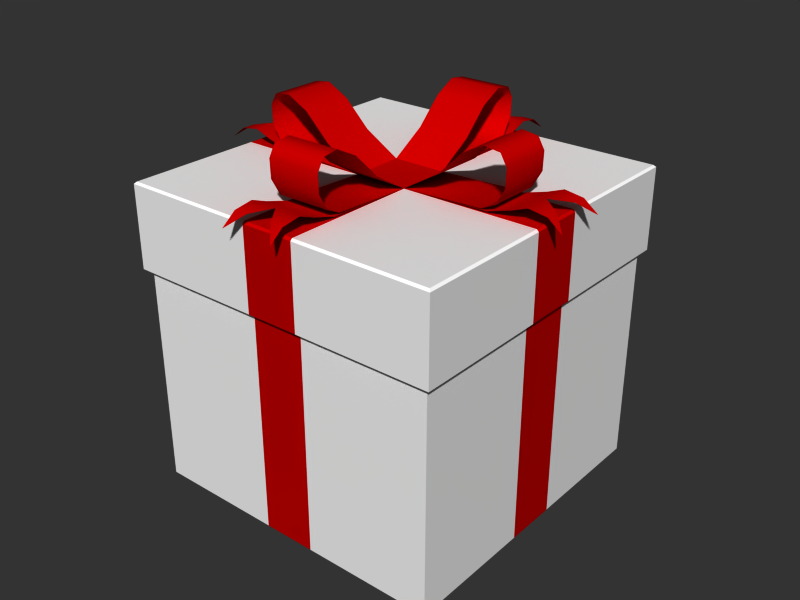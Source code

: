 # Source: giftbox.blend  (saved by Blender 4.0.36; exported with 4.5.12 LTS)
import bpy
from mathutils import Matrix  # noqa: F401  (used for matrix-valued properties, if any)

bpy.ops.wm.read_factory_settings(use_empty=True)
scene = bpy.context.scene
scene.name = 'Scene'

# ---- collections
col_collection_1 = bpy.data.collections.new('Collection 1'); scene.collection.children.link(col_collection_1)

# ---- materials (node trees are filled in below, after node groups)
mat_whitebox = bpy.data.materials.new('WhiteBox')
mat_whitebox.alpha_threshold = 0.0
mat_whitebox.preview_render_type = 'FLAT'
mat_whitebox.diffuse_color = (1.0, 1.0, 1.0, 1.0)
mat_whitebox.roughness = 0.5
mat_whitebox.specular_intensity = 0.1
mat_whitebox.line_color = (0.0, 0.0, 0.0, 1.0)
mat_ribbon = bpy.data.materials.new('Ribbon')
mat_ribbon.alpha_threshold = 0.0
mat_ribbon.diffuse_color = (0.7728, 0.0, 0.0, 1.0)
mat_ribbon.roughness = 0.5
mat_ribbon.specular_intensity = 1.0
mat_ribbon.line_color = (0.0, 0.0, 0.0, 1.0)

# ---- material node trees

# ---- world
world_world = bpy.data.worlds.new('World'); scene.world = world_world
world_world.color = (0.2, 0.2, 0.2)
world_world.use_sun_shadow = False
world_world.sun_shadow_jitter_overblur = 0.0
world_world.cycles.sampling_method = 'MANUAL'
world_world.cycles.sample_map_resolution = 256

# ---- meshes
me_cube_003 = bpy.data.meshes.new('Cube.003')
me_cube_003.from_pydata([(-0.78, 0.78, 0.39), (0.78, 0.78, 0.39), (-0.78, -0.78, 0.39), (0.78, -0.78, 0.39), (-0.78, 0.13, 0.0), (-0.13, -0.78, 0.0), (-0.78, 0.78, 0.0), (0.78, -0.78, 0.0), (0.78, -0.13, 0.0), (0.78, 0.78, 0.0), (-0.78, -0.13, 0.0), (-0.78, -0.78, 0.0), (0.13, -0.78, 0.0), (-0.13, 0.78, 0.0), (0.13, 0.78, 0.0), (0.78, 0.13, 0.0), (-0.8, 0.13, 0.4), (-0.8, -0.13, 0.4), (-0.13, -0.8, 0.4), (0.13, -0.8, 0.4), (-0.13, 0.8, 0.4), (0.13, 0.8, 0.4), (0.8, -0.13, 0.4), (0.8, 0.13, 0.4), (-0.8, 0.13, 0.0), (-0.8, -0.13, 0.0), (-0.13, -0.8, 0.0), (0.13, -0.8, 0.0), (-0.13, 0.8, 0.0), (0.13, 0.8, 0.0), (0.8, -0.13, 0.0), (0.8, 0.13, 0.0), (-0.8, 0.8, 0.4), (-0.8, -0.8, 0.4), (0.8, -0.8, 0.4), (0.8, 0.8, 0.4), (-0.8, 0.8, 0.0), (-0.8, -0.8, 0.0), (0.8, -0.8, 0.0), (0.8, 0.8, 0.0), (0.79, 0.79, 0.41), (0.79, -0.79, 0.41), (-0.79, -0.79, 0.41), (-0.79, 0.79, 0.41), (0.79, 0.13, 0.41), (0.79, -0.13, 0.41), (0.13, 0.79, 0.41), (-0.13, 0.79, 0.41), (0.13, -0.79, 0.41), (-0.13, -0.79, 0.41), (-0.79, -0.13, 0.41), (-0.79, 0.13, 0.41), (0.13, 0.13, 0.41), (0.13, -0.13, 0.41), (-0.13, -0.13, 0.41), (0.5247, 0.13, 0.4245), (0.5247, -0.13, 0.4245), (0.5905, 0.13, 0.4546), (0.5905, -0.13, 0.4546), (0.6357, 0.13, 0.534), (0.6357, -0.13, 0.534), (0.6387, -0.13, 0.6215), (0.6387, 0.13, 0.6215), (0.6073, -0.13, 0.6756), (0.6073, 0.13, 0.6756), (0.528, -0.13, 0.6865), (0.528, 0.13, 0.6865), (0.4236, -0.13, 0.6316), (0.4236, 0.13, 0.6316), (0.2994, 0.13, 0.5101), (0.2994, -0.13, 0.5101), (-0.2994, 0.13, 0.5101), (-0.2994, -0.13, 0.5101), (-0.4236, -0.13, 0.6316), (-0.4236, 0.13, 0.6316), (-0.528, -0.13, 0.6865), (-0.528, 0.13, 0.6865), (-0.6073, -0.13, 0.6756), (-0.6073, 0.13, 0.6756), (-0.6387, -0.13, 0.6215), (-0.6387, 0.13, 0.6215), (-0.6357, 0.13, 0.534), (-0.6357, -0.13, 0.534), (-0.5905, 0.13, 0.4546), (-0.5905, -0.13, 0.4546), (-0.5247, 0.13, 0.4245), (-0.5247, -0.13, 0.4245), (-0.13, 0.5247, 0.4278), (0.13, 0.5247, 0.4278), (-0.13, 0.5905, 0.4579), (0.13, 0.5905, 0.4579), (-0.13, 0.6357, 0.5373), (0.13, 0.6357, 0.5373), (0.13, 0.6387, 0.6248), (-0.13, 0.6387, 0.6248), (0.13, 0.6073, 0.6789), (-0.13, 0.6073, 0.6789), (0.13, 0.528, 0.6898), (-0.13, 0.528, 0.6898), (0.13, 0.4236, 0.6349), (-0.13, 0.4236, 0.6349), (-0.13, 0.2994, 0.5134), (0.13, 0.2994, 0.5134), (0.13, -0.5247, 0.4278), (-0.13, -0.5247, 0.4278), (0.13, -0.5905, 0.4579), (-0.13, -0.5905, 0.4579), (0.13, -0.6357, 0.5373), (-0.13, -0.6357, 0.5373), (-0.13, -0.6387, 0.6248), (0.13, -0.6387, 0.6248), (-0.13, -0.6073, 0.6789), (0.13, -0.6073, 0.6789), (-0.13, -0.528, 0.6898), (0.13, -0.528, 0.6898), (-0.13, -0.4236, 0.6349), (0.13, -0.4236, 0.6349), (0.13, -0.2994, 0.5134), (-0.13, -0.2994, 0.5134), (0.13, -0.5521, 0.4196), (-0.13, -0.5521, 0.4196), (-0.13, -0.6651, 0.4521), (0.13, -0.6651, 0.4521), (-0.13, -0.7445, 0.4822), (0.13, -0.7445, 0.4822), (-0.13, -0.8347, 0.4689), (0.13, -0.8347, 0.4689), (-0.13, -0.9044, 0.4148), (0.13, -0.9044, 0.4148), (-0.065, -0.8347, 0.4689), (0.065, -0.8347, 0.4689), (0.0, -0.7445, 0.4822), (-0.7445, -5.96e-08, 0.4822), (-0.8347, -0.065, 0.4689), (-0.8347, 0.065, 0.4689), (-0.9044, -0.13, 0.4148), (-0.9044, 0.13, 0.4148), (-0.8347, -0.13, 0.4689), (-0.8347, 0.13, 0.4689), (-0.7445, -0.13, 0.4822), (-0.7445, 0.13, 0.4822), (-0.6651, -0.13, 0.4521), (-0.6651, 0.13, 0.4521), (-0.5521, 0.13, 0.4196), (-0.5521, -0.13, 0.4196), (-0.13, 0.13, 0.41), (-0.13, 0.5521, 0.4196), (0.13, 0.5521, 0.4196), (0.13, 0.6651, 0.4521), (-0.13, 0.6651, 0.4521), (0.13, 0.7445, 0.4822), (-0.13, 0.7445, 0.4822), (0.13, 0.8347, 0.4689), (-0.13, 0.8347, 0.4689), (0.13, 0.9044, 0.4148), (-0.13, 0.9044, 0.4148), (0.065, 0.8347, 0.4689), (-0.065, 0.8347, 0.4689), (-1.192e-07, 0.7445, 0.4822), (0.7445, 1.788e-07, 0.4822), (0.8347, 0.065, 0.4689), (0.8347, -0.065, 0.4689), (0.9044, 0.13, 0.4148), (0.9044, -0.13, 0.4148), (0.8347, 0.13, 0.4689), (0.8347, -0.13, 0.4689), (0.7445, 0.13, 0.4822), (0.7445, -0.13, 0.4822), (0.6651, 0.13, 0.4521), (0.6651, -0.13, 0.4521), (0.5521, -0.13, 0.4196), (0.5521, 0.13, 0.4196)], [], [(6, 0, 4), (13, 0, 6), (14, 9, 1), (15, 1, 9), (8, 7, 3), (12, 3, 7), (11, 10, 2), (11, 2, 5), (12, 5, 2, 3), (8, 3, 1, 15), (1, 0, 13, 14), (0, 2, 10, 4), (0, 1, 3, 2), (24, 36, 6, 4), (25, 24, 4, 10), (37, 25, 10, 11), (26, 37, 11, 5), (27, 26, 5, 12), (38, 27, 12, 7), (36, 28, 13, 6), (28, 29, 14, 13), (29, 39, 9, 14), (30, 38, 7, 8), (31, 30, 8, 15), (39, 31, 15, 9), (28, 36, 32, 20), (29, 28, 20, 21), (39, 29, 21, 35), (16, 32, 36, 24), (17, 16, 24, 25), (33, 17, 25, 37), (18, 33, 37, 26), (19, 18, 26, 27), (34, 19, 27, 38), (22, 34, 38, 30), (23, 22, 30, 31), (31, 39, 35, 23), (23, 35, 40, 44), (22, 23, 44, 45), (34, 22, 45, 41), (35, 21, 46, 40), (21, 20, 47, 46), (20, 32, 43, 47), (19, 34, 41, 48), (18, 19, 48, 49), (33, 18, 49, 42), (17, 33, 42, 50), (16, 17, 50, 51), (32, 16, 51, 43), (45, 53, 48, 41), (53, 54, 49, 48), (54, 50, 42, 49), (44, 52, 53, 45), (52, 145, 54, 53), (145, 51, 50, 54), (40, 46, 52, 44), (46, 47, 145, 52), (47, 43, 51, 145), (52, 55, 56, 53), (55, 57, 58, 56), (57, 59, 60, 58), (59, 62, 61, 60), (62, 64, 63, 61), (64, 66, 65, 63), (66, 68, 67, 65), (68, 69, 70, 67), (52, 53, 70, 69), (54, 145, 71, 72), (73, 72, 71, 74), (75, 73, 74, 76), (77, 75, 76, 78), (79, 77, 78, 80), (82, 79, 80, 81), (84, 82, 81, 83), (86, 84, 83, 85), (54, 86, 85, 145), (145, 87, 88, 52), (87, 89, 90, 88), (89, 91, 92, 90), (91, 94, 93, 92), (94, 96, 95, 93), (96, 98, 97, 95), (98, 100, 99, 97), (100, 101, 102, 99), (145, 52, 102, 101), (53, 103, 104, 54), (103, 105, 106, 104), (105, 107, 108, 106), (107, 110, 109, 108), (110, 112, 111, 109), (112, 114, 113, 111), (114, 116, 115, 113), (116, 117, 118, 115), (53, 54, 118, 117), (54, 120, 119, 53), (120, 121, 122, 119), (125, 127, 129), (130, 128, 126), (131, 122, 121), (124, 122, 131), (131, 121, 123), (126, 124, 131, 130), (125, 129, 131, 123), (138, 134, 132, 140), (137, 139, 132, 133), (132, 142, 140), (139, 141, 132), (132, 141, 142), (133, 135, 137), (138, 136, 134), (143, 142, 141, 144), (145, 143, 144, 54), (52, 147, 146, 145), (147, 148, 149, 146), (152, 154, 156), (157, 155, 153), (158, 149, 148), (151, 149, 158), (158, 148, 150), (153, 151, 158, 157), (152, 156, 158, 150), (165, 161, 159, 167), (164, 166, 159, 160), (159, 169, 167), (166, 168, 159), (159, 168, 169), (160, 162, 164), (165, 163, 161), (170, 169, 168, 171), (53, 170, 171, 52)])
me_cube_003.polygons.foreach_set('use_smooth', [0, 0, 0, 0, 0, 0, 0, 0, 0, 0, 0, 0, 0, 0, 0, 0, 0, 0, 0, 0, 0, 0, 0, 0, 0, 0, 0, 0, 0, 0, 0, 0, 0, 0, 0, 0, 0, 0, 0, 0, 0, 0, 0, 0, 0, 0, 0, 0, 0, 0, 0, 0, 0, 0, 0, 0, 0, 0, 1, 1, 1, 1, 1, 1, 1, 1, 1, 1, 1, 1, 1, 1, 1, 1, 1, 1, 1, 1, 1, 1, 1, 1, 1, 1, 1, 1, 1, 1, 1, 1, 1, 1, 1, 1, 1, 1, 1, 1, 1, 1, 1, 1, 1, 1, 1, 1, 1, 1, 1, 1, 1, 1, 1, 1, 1, 1, 1, 1, 1, 1, 1, 1, 1, 1, 1, 1, 1, 1, 1, 1])
me_cube_003.polygons.foreach_set('material_index', [0, 0, 0, 0, 0, 0, 0, 0, 0, 0, 0, 0, 0, 0, 1, 0, 0, 1, 0, 0, 1, 0, 0, 1, 0, 0, 1, 0, 0, 1, 0, 0, 1, 0, 0, 1, 0, 0, 1, 0, 0, 1, 0, 0, 1, 0, 0, 1, 0, 0, 1, 0, 1, 1, 1, 0, 1, 0, 1, 1, 1, 1, 1, 1, 1, 1, 1, 1, 1, 1, 1, 1, 1, 1, 1, 1, 1, 1, 1, 1, 1, 1, 1, 1, 1, 1, 1, 1, 1, 1, 1, 1, 1, 1, 1, 1, 1, 1, 1, 1, 1, 1, 1, 1, 1, 1, 1, 1, 1, 1, 1, 1, 1, 1, 1, 1, 1, 1, 1, 1, 1, 1, 1, 1, 1, 1, 1, 1, 1, 1])
_k = set([(24, 25), (24, 36), (25, 37), (26, 27), (26, 37), (27, 38), (28, 29), (28, 36), (29, 39), (30, 31), (30, 38), (31, 39), (32, 36), (33, 37), (34, 38), (35, 39)])
me_cube_003.attributes.new('sharp_edge', 'BOOLEAN', 'EDGE').data.foreach_set('value', [ (min(e.vertices), max(e.vertices)) in _k for e in me_cube_003.edges])
_uv = me_cube_003.uv_layers.new(name='UVTex')
_uv.uv.foreach_set('vector', [0.808, 0.03784, 0.8371, 0.03784, 0.808, 0.08952, 0.8888, 0.00867, 0.8371, 0.03784, 0.8371, 0.00867, 0.9105, 0.00867, 0.9622, 0.00867, 0.9622, 0.03784, 0.9913, 0.08952, 0.9622, 0.03784, 0.9913, 0.03784, 0.9913, 0.1112, 0.9913, 0.1629, 0.9622, 0.1629, 0.9105, 0.192, 0.9622, 0.1629, 0.9622, 0.192, 0.808, 0.1629, 0.808, 0.1112, 0.8371, 0.1629, 0.8371, 0.192, 0.8371, 0.1629, 0.8888, 0.192, 0.9105, 0.192, 0.8888, 0.192, 0.8371, 0.1629, 0.9622, 0.1629, 0.9913, 0.1112, 0.9622, 0.1629, 0.9622, 0.03784, 0.9913, 0.08952, 0.9622, 0.03784, 0.8371, 0.03784, 0.8888, 0.00867, 0.9105, 0.00867, 0.8371, 0.03784, 0.8371, 0.1629, 0.808, 0.1112, 0.808, 0.08952, 0.8371, 0.03784, 0.9622, 0.03784, 0.9622, 0.1629, 0.8371, 0.1629, 0.02853, 0.4612, 0.02895, 0.6748, 0.01297, 0.6589, 0.01259, 0.4612, 0.02855, 0.3782, 0.02853, 0.4612, 0.01259, 0.4612, 0.0126, 0.3782, 0.02903, 0.1646, 0.02855, 0.3782, 0.0126, 0.3782, 0.01305, 0.1805, 0.3699, 0.03697, 0.1563, 0.03741, 0.1722, 0.02144, 0.3698, 0.02102, 0.4528, 0.03697, 0.3699, 0.03697, 0.3698, 0.02102, 0.4528, 0.02102, 0.6664, 0.03742, 0.4528, 0.03697, 0.4528, 0.02102, 0.6505, 0.02145, 0.1562, 0.8021, 0.3699, 0.8025, 0.3698, 0.8185, 0.1721, 0.8181, 0.3699, 0.8025, 0.4528, 0.8025, 0.4528, 0.8185, 0.3698, 0.8185, 0.4528, 0.8025, 0.6665, 0.8021, 0.6506, 0.818, 0.4528, 0.8185, 0.7941, 0.3782, 0.7936, 0.1647, 0.8096, 0.1806, 0.81, 0.3782, 0.7941, 0.4612, 0.7941, 0.3782, 0.81, 0.3782, 0.8101, 0.4612, 0.7937, 0.6748, 0.7941, 0.4612, 0.8101, 0.4612, 0.8097, 0.6589, 0.3699, 0.8025, 0.1562, 0.8021, 0.1565, 0.6745, 0.37, 0.6751, 0.4528, 0.8025, 0.3699, 0.8025, 0.37, 0.6751, 0.4527, 0.6751, 0.6665, 0.8021, 0.4528, 0.8025, 0.4527, 0.6751, 0.6662, 0.6745, 0.156, 0.461, 0.1565, 0.6745, 0.02895, 0.6748, 0.02853, 0.4612, 0.156, 0.3784, 0.156, 0.461, 0.02853, 0.4612, 0.02855, 0.3782, 0.1565, 0.1649, 0.156, 0.3784, 0.02855, 0.3782, 0.02903, 0.1646, 0.37, 0.1644, 0.1565, 0.1649, 0.1563, 0.03741, 0.3699, 0.03697, 0.4527, 0.1644, 0.37, 0.1644, 0.3699, 0.03697, 0.4528, 0.03697, 0.6661, 0.1649, 0.4527, 0.1644, 0.4528, 0.03697, 0.6664, 0.03742, 0.6667, 0.3784, 0.6661, 0.1649, 0.7936, 0.1647, 0.7941, 0.3782, 0.6667, 0.461, 0.6667, 0.3784, 0.7941, 0.3782, 0.7941, 0.4612, 0.7941, 0.4612, 0.7937, 0.6748, 0.6662, 0.6745, 0.6667, 0.461, 0.6667, 0.461, 0.6662, 0.6745, 0.6623, 0.6707, 0.6622, 0.461, 0.6667, 0.3784, 0.6667, 0.461, 0.6622, 0.461, 0.6622, 0.3784, 0.6661, 0.1649, 0.6667, 0.3784, 0.6622, 0.3784, 0.6622, 0.1688, 0.6662, 0.6745, 0.4527, 0.6751, 0.4526, 0.6706, 0.6623, 0.6707, 0.4527, 0.6751, 0.37, 0.6751, 0.37, 0.6706, 0.4526, 0.6706, 0.37, 0.6751, 0.1565, 0.6745, 0.1604, 0.6707, 0.37, 0.6706, 0.4527, 0.1644, 0.6661, 0.1649, 0.6622, 0.1688, 0.4526, 0.1689, 0.37, 0.1644, 0.4527, 0.1644, 0.4526, 0.1689, 0.37, 0.1689, 0.1565, 0.1649, 0.37, 0.1644, 0.37, 0.1689, 0.1604, 0.1688, 0.156, 0.3784, 0.1565, 0.1649, 0.1604, 0.1688, 0.1604, 0.3784, 0.156, 0.461, 0.156, 0.3784, 0.1604, 0.3784, 0.1604, 0.461, 0.1565, 0.6745, 0.156, 0.461, 0.1604, 0.461, 0.1604, 0.6707, 0.6622, 0.3784, 0.4527, 0.3784, 0.4526, 0.1689, 0.6622, 0.1688, 0.4527, 0.3784, 0.3702, 0.3784, 0.37, 0.1689, 0.4526, 0.1689, 0.3702, 0.3784, 0.1604, 0.3784, 0.1604, 0.1688, 0.37, 0.1689, 0.6622, 0.461, 0.4527, 0.4609, 0.4527, 0.3784, 0.6622, 0.3784, 0.4527, 0.4609, 0.3702, 0.4609, 0.3702, 0.3784, 0.4527, 0.3784, 0.3702, 0.4609, 0.1604, 0.461, 0.1604, 0.3784, 0.3702, 0.3784, 0.6623, 0.6707, 0.4526, 0.6706, 0.4527, 0.4609, 0.6622, 0.461, 0.4526, 0.6706, 0.37, 0.6706, 0.3702, 0.4609, 0.4527, 0.4609, 0.37, 0.6706, 0.1604, 0.6707, 0.1604, 0.461, 0.3702, 0.4609, 0.336, 0.9108, 0.2381, 0.9108, 0.2381, 0.8463, 0.336, 0.8463, 0.2381, 0.9108, 0.2201, 0.9108, 0.2201, 0.8463, 0.2381, 0.8463, 0.2201, 0.9108, 0.1975, 0.9108, 0.1975, 0.8463, 0.2201, 0.8463, 0.1975, 0.9108, 0.1758, 0.9108, 0.1758, 0.8463, 0.1975, 0.8463, 0.1758, 0.9108, 0.1603, 0.9108, 0.1603, 0.8463, 0.1758, 0.8463, 0.1603, 0.9108, 0.1404, 0.9108, 0.1404, 0.8463, 0.1603, 0.8463, 0.1404, 0.9108, 0.1112, 0.9108, 0.1112, 0.8463, 0.1404, 0.8463, 0.1112, 0.9108, 0.06817, 0.9108, 0.06817, 0.8463, 0.1112, 0.8463, 0.01939, 0.9108, 0.01939, 0.8463, 0.06817, 0.8463, 0.06817, 0.9108, 0.661, 0.8463, 0.661, 0.9108, 0.6122, 0.9108, 0.6122, 0.8463, 0.5692, 0.8463, 0.6122, 0.8463, 0.6122, 0.9108, 0.5692, 0.9108, 0.5399, 0.8463, 0.5692, 0.8463, 0.5692, 0.9108, 0.5399, 0.9108, 0.5201, 0.8463, 0.5399, 0.8463, 0.5399, 0.9108, 0.5201, 0.9108, 0.5046, 0.8463, 0.5201, 0.8463, 0.5201, 0.9108, 0.5046, 0.9108, 0.4829, 0.8463, 0.5046, 0.8463, 0.5046, 0.9108, 0.4829, 0.9108, 0.4603, 0.8463, 0.4829, 0.8463, 0.4829, 0.9108, 0.4603, 0.9108, 0.4423, 0.8463, 0.4603, 0.8463, 0.4603, 0.9108, 0.4423, 0.9108, 0.3444, 0.8463, 0.4423, 0.8463, 0.4423, 0.9108, 0.3444, 0.9108, 0.3455, 0.9226, 0.4417, 0.9226, 0.4417, 0.9859, 0.3455, 0.9859, 0.4417, 0.9226, 0.4593, 0.9226, 0.4593, 0.9859, 0.4417, 0.9859, 0.4593, 0.9226, 0.4815, 0.9226, 0.4815, 0.9859, 0.4593, 0.9859, 0.4815, 0.9226, 0.5029, 0.9226, 0.5029, 0.9859, 0.4815, 0.9859, 0.5029, 0.9226, 0.5181, 0.9226, 0.5181, 0.9859, 0.5029, 0.9859, 0.5181, 0.9226, 0.5376, 0.9226, 0.5376, 0.9859, 0.5181, 0.9859, 0.5376, 0.9226, 0.5663, 0.9226, 0.5663, 0.9859, 0.5376, 0.9859, 0.5663, 0.9226, 0.6086, 0.9226, 0.6086, 0.9859, 0.5663, 0.9859, 0.6569, 0.9226, 0.6569, 0.9859, 0.6086, 0.9859, 0.6086, 0.9226, 0.3374, 0.9867, 0.2394, 0.9867, 0.2394, 0.9223, 0.3374, 0.9223, 0.2394, 0.9867, 0.2215, 0.9867, 0.2215, 0.9223, 0.2394, 0.9223, 0.2215, 0.9867, 0.1989, 0.9867, 0.1989, 0.9223, 0.2215, 0.9223, 0.1989, 0.9867, 0.1771, 0.9867, 0.1771, 0.9223, 0.1989, 0.9223, 0.1771, 0.9867, 0.1616, 0.9867, 0.1616, 0.9223, 0.1771, 0.9223, 0.1616, 0.9867, 0.1418, 0.9867, 0.1418, 0.9223, 0.1616, 0.9223, 0.1418, 0.9867, 0.1125, 0.9867, 0.1125, 0.9223, 0.1418, 0.9223, 0.1125, 0.9867, 0.06948, 0.9867, 0.06948, 0.9223, 0.1125, 0.9223, 0.02027, 0.9867, 0.02027, 0.9223, 0.06948, 0.9223, 0.06948, 0.9867, 0.9858, 0.7685, 0.9858, 0.8843, 0.9144, 0.8843, 0.9144, 0.7685, 0.9858, 0.8843, 0.9858, 0.9166, 0.9144, 0.9166, 0.9144, 0.8843, 0.9858, 0.9649, 0.9858, 0.9891, 0.968, 0.9649, 0.9323, 0.9649, 0.9144, 0.9891, 0.9144, 0.9649, 0.9501, 0.9399, 0.9144, 0.9166, 0.9858, 0.9166, 0.9144, 0.9399, 0.9144, 0.9166, 0.9501, 0.9399, 0.9501, 0.9399, 0.9858, 0.9166, 0.9858, 0.9399, 0.9144, 0.9649, 0.9144, 0.9399, 0.9501, 0.9399, 0.9323, 0.9649, 0.9858, 0.9649, 0.968, 0.9649, 0.9501, 0.9399, 0.9858, 0.9399, 0.9814, 0.7274, 0.9636, 0.7274, 0.9458, 0.7024, 0.9814, 0.7024, 0.9103, 0.7274, 0.9103, 0.7024, 0.9458, 0.7024, 0.928, 0.7274, 0.9458, 0.7024, 0.9814, 0.6792, 0.9814, 0.7024, 0.9103, 0.7024, 0.9103, 0.6792, 0.9458, 0.7024, 0.9458, 0.7024, 0.9103, 0.6792, 0.9814, 0.6792, 0.928, 0.7274, 0.9103, 0.7515, 0.9103, 0.7274, 0.9814, 0.7274, 0.9814, 0.7515, 0.9636, 0.7274, 0.9814, 0.6471, 0.9814, 0.6792, 0.9103, 0.6792, 0.9103, 0.6471, 0.9814, 0.5316, 0.9814, 0.6471, 0.9103, 0.6471, 0.9103, 0.5316, 0.8302, 0.986, 0.8302, 0.8701, 0.9016, 0.8701, 0.9016, 0.986, 0.8302, 0.8701, 0.8302, 0.8378, 0.9016, 0.8378, 0.9016, 0.8701, 0.8302, 0.7895, 0.8302, 0.7653, 0.8481, 0.7895, 0.8838, 0.7895, 0.9016, 0.7653, 0.9016, 0.7895, 0.8659, 0.8146, 0.9016, 0.8378, 0.8302, 0.8378, 0.9016, 0.8146, 0.9016, 0.8378, 0.8659, 0.8146, 0.8659, 0.8146, 0.8302, 0.8378, 0.8302, 0.8146, 0.9016, 0.7895, 0.9016, 0.8146, 0.8659, 0.8146, 0.8838, 0.7895, 0.8302, 0.7895, 0.8481, 0.7895, 0.8659, 0.8146, 0.8302, 0.8146, 0.8305, 0.5559, 0.8483, 0.5559, 0.8661, 0.5809, 0.8305, 0.5809, 0.9018, 0.5559, 0.9018, 0.5809, 0.8661, 0.5809, 0.884, 0.5559, 0.8661, 0.5809, 0.8305, 0.6042, 0.8305, 0.5809, 0.9018, 0.5809, 0.9018, 0.6042, 0.8661, 0.5809, 0.8661, 0.5809, 0.9018, 0.6042, 0.8305, 0.6042, 0.884, 0.5559, 0.9018, 0.5316, 0.9018, 0.5559, 0.8305, 0.5559, 0.8305, 0.5316, 0.8483, 0.5559, 0.8305, 0.6364, 0.8305, 0.6042, 0.9018, 0.6042, 0.9018, 0.6364, 0.8305, 0.7523, 0.8305, 0.6364, 0.9018, 0.6364, 0.9018, 0.7523])
me_cube_003.materials.append(mat_whitebox)
me_cube_003.materials.append(mat_ribbon)
me_cube_003.use_remesh_preserve_volume = False
me_cube_003.use_remesh_preserve_attributes = False
me_cube_003.use_mirror_vertex_groups = False
me_cube_003.update()
me_cube_002 = bpy.data.meshes.new('Cube.002')
me_cube_002.from_pydata([(0.75, 0.75, 0.02), (-0.75, 0.75, 0.02), (0.75, -0.75, 0.02), (-0.75, -0.75, 0.02), (0.75, 0.13, 1.48), (0.13, -0.75, 1.48), (0.75, 0.75, 1.48), (-0.75, -0.75, 1.48), (-0.75, -0.13, 1.48), (-0.75, 0.75, 1.48), (0.75, -0.13, 1.48), (0.75, -0.75, 1.48), (-0.13, -0.75, 1.48), (0.13, 0.75, 1.48), (-0.13, 0.75, 1.48), (-0.75, 0.13, 1.48), (0.77, 0.13, 0.01), (0.77, -0.13, 0.01), (0.13, -0.77, 0.01), (-0.13, -0.77, 0.01), (0.13, 0.77, 0.01), (-0.13, 0.77, 0.01), (-0.77, -0.13, 0.01), (-0.77, 0.13, 0.01), (0.77, 0.13, 1.48), (0.77, -0.13, 1.48), (0.13, -0.77, 1.48), (-0.13, -0.77, 1.48), (0.13, 0.77, 1.48), (-0.13, 0.77, 1.48), (-0.77, -0.13, 1.48), (-0.77, 0.13, 1.48), (0.77, 0.77, 0.01), (0.77, -0.77, 0.01), (-0.77, -0.77, 0.01), (-0.77, 0.77, 0.01), (0.77, 0.77, 1.48), (0.77, -0.77, 1.48), (-0.77, -0.77, 1.48), (-0.77, 0.77, 1.48), (-0.76, 0.76, 0.0), (-0.76, -0.76, 0.0), (0.76, -0.76, 0.0), (0.76, 0.76, 0.0), (-0.76, 0.13, 0.0), (-0.76, -0.13, 0.0), (-0.13, 0.76, 0.0), (0.13, 0.76, 0.0), (-0.13, -0.76, 0.0), (0.13, -0.76, 0.0), (0.76, -0.13, 0.0), (0.76, 0.13, 0.0), (-0.13, 0.13, 0.0), (0.13, 0.13, 0.0), (-0.13, -0.13, 0.0), (0.13, -0.13, 0.0)], [], [(6, 0, 4), (13, 0, 6), (14, 9, 1), (15, 1, 9), (8, 7, 3), (12, 3, 7), (11, 10, 2), (11, 2, 5), (12, 5, 2, 3), (8, 3, 1, 15), (1, 0, 13, 14), (0, 2, 10, 4), (0, 1, 3, 2), (24, 36, 6, 4), (25, 24, 4, 10), (37, 25, 10, 11), (26, 37, 11, 5), (27, 26, 5, 12), (38, 27, 12, 7), (36, 28, 13, 6), (28, 29, 14, 13), (29, 39, 9, 14), (30, 38, 7, 8), (31, 30, 8, 15), (39, 31, 15, 9), (28, 36, 32, 20), (29, 28, 20, 21), (39, 29, 21, 35), (16, 32, 36, 24), (17, 16, 24, 25), (33, 17, 25, 37), (18, 33, 37, 26), (19, 18, 26, 27), (34, 19, 27, 38), (22, 34, 38, 30), (23, 22, 30, 31), (31, 39, 35, 23), (23, 35, 40, 44), (22, 23, 44, 45), (34, 22, 45, 41), (35, 21, 46, 40), (21, 20, 47, 46), (20, 32, 43, 47), (19, 34, 41, 48), (18, 19, 48, 49), (33, 18, 49, 42), (17, 33, 42, 50), (16, 17, 50, 51), (32, 16, 51, 43), (45, 54, 48, 41), (54, 55, 49, 48), (55, 50, 42, 49), (44, 52, 54, 45), (52, 53, 55, 54), (53, 51, 50, 55), (40, 46, 52, 44), (46, 47, 53, 52), (47, 43, 51, 53)])
me_cube_002.polygons.foreach_set('material_index', [0, 0, 0, 0, 0, 0, 0, 0, 0, 0, 0, 0, 0, 0, 1, 0, 0, 1, 0, 0, 1, 0, 0, 1, 0, 0, 1, 0, 0, 1, 0, 0, 1, 0, 0, 1, 0, 0, 1, 0, 0, 1, 0, 0, 1, 0, 0, 1, 0, 0, 1, 0, 1, 1, 1, 0, 1, 0])
_uv = me_cube_002.uv_layers.new(name='UVTex')
_uv.uv.foreach_set('vector', [0.118, 0.9873, 0.118, 0.886, 0.1591, 0.9873, 0.01669, 0.8449, 0.118, 0.886, 0.01669, 0.886, 0.01669, 0.8259, 0.01669, 0.7848, 0.118, 0.7848, 0.1591, 0.6835, 0.118, 0.7848, 0.118, 0.6835, 0.1781, 0.6835, 0.2192, 0.6835, 0.2192, 0.7848, 0.3205, 0.8259, 0.2192, 0.7848, 0.3205, 0.7848, 0.2192, 0.9873, 0.1781, 0.9873, 0.2192, 0.886, 0.3205, 0.886, 0.2192, 0.886, 0.3205, 0.8449, 0.3205, 0.8259, 0.3205, 0.8449, 0.2192, 0.886, 0.2192, 0.7848, 0.1781, 0.6835, 0.2192, 0.7848, 0.118, 0.7848, 0.1591, 0.6835, 0.118, 0.7848, 0.118, 0.886, 0.01669, 0.8449, 0.01669, 0.8259, 0.118, 0.886, 0.2192, 0.886, 0.1781, 0.9873, 0.1591, 0.9873, 0.118, 0.886, 0.118, 0.7848, 0.2192, 0.7848, 0.2192, 0.886, 0.471, 0.02648, 0.3373, 0.02649, 0.3482, 0.01553, 0.471, 0.01551, 0.5281, 0.02649, 0.471, 0.02648, 0.471, 0.01551, 0.5281, 0.01553, 0.6618, 0.02659, 0.5281, 0.02649, 0.5281, 0.01553, 0.6509, 0.01562, 0.9751, 0.4738, 0.9751, 0.3401, 0.986, 0.351, 0.9861, 0.4738, 0.9751, 0.5308, 0.9751, 0.4738, 0.9861, 0.4738, 0.9861, 0.5308, 0.975, 0.6646, 0.9751, 0.5308, 0.9861, 0.5308, 0.986, 0.6536, 0.02373, 0.3399, 0.02367, 0.4737, 0.0127, 0.4737, 0.01276, 0.3509, 0.02367, 0.4737, 0.02367, 0.5307, 0.0127, 0.5307, 0.0127, 0.4737, 0.02367, 0.5307, 0.02373, 0.6645, 0.01276, 0.6535, 0.0127, 0.5307, 0.5279, 0.9779, 0.6616, 0.9779, 0.6507, 0.9888, 0.5279, 0.9889, 0.4709, 0.9779, 0.5279, 0.9779, 0.5279, 0.9889, 0.4709, 0.9889, 0.3371, 0.9778, 0.4709, 0.9779, 0.4709, 0.9889, 0.3481, 0.9888, 0.02367, 0.4737, 0.02373, 0.3399, 0.3373, 0.3401, 0.3371, 0.4738, 0.02367, 0.5307, 0.02367, 0.4737, 0.3371, 0.4738, 0.3371, 0.5306, 0.02373, 0.6645, 0.02367, 0.5307, 0.3371, 0.5306, 0.3373, 0.6643, 0.471, 0.3399, 0.3373, 0.3401, 0.3373, 0.02649, 0.471, 0.02648, 0.5279, 0.3399, 0.471, 0.3399, 0.471, 0.02648, 0.5281, 0.02649, 0.6616, 0.3401, 0.5279, 0.3399, 0.5281, 0.02649, 0.6618, 0.02659, 0.6618, 0.4738, 0.6616, 0.3401, 0.9751, 0.3401, 0.9751, 0.4738, 0.6617, 0.5307, 0.6618, 0.4738, 0.9751, 0.4738, 0.9751, 0.5308, 0.6615, 0.6644, 0.6617, 0.5307, 0.9751, 0.5308, 0.975, 0.6646, 0.5278, 0.6646, 0.6615, 0.6644, 0.6616, 0.9779, 0.5279, 0.9779, 0.471, 0.6646, 0.5278, 0.6646, 0.5279, 0.9779, 0.4709, 0.9779, 0.4709, 0.9779, 0.3371, 0.9778, 0.3373, 0.6643, 0.471, 0.6646, 0.471, 0.6646, 0.3373, 0.6643, 0.34, 0.6616, 0.471, 0.6615, 0.5278, 0.6646, 0.471, 0.6646, 0.471, 0.6615, 0.5278, 0.6615, 0.6615, 0.6644, 0.5278, 0.6646, 0.5278, 0.6615, 0.6588, 0.6617, 0.3373, 0.6643, 0.3371, 0.5306, 0.3401, 0.5306, 0.34, 0.6616, 0.3371, 0.5306, 0.3371, 0.4738, 0.3401, 0.4738, 0.3401, 0.5306, 0.3371, 0.4738, 0.3373, 0.3401, 0.34, 0.3428, 0.3401, 0.4738, 0.6617, 0.5307, 0.6615, 0.6644, 0.6588, 0.6617, 0.6587, 0.5306, 0.6618, 0.4738, 0.6617, 0.5307, 0.6587, 0.5306, 0.6587, 0.4739, 0.6616, 0.3401, 0.6618, 0.4738, 0.6587, 0.4739, 0.6589, 0.3428, 0.5279, 0.3399, 0.6616, 0.3401, 0.6589, 0.3428, 0.5278, 0.3429, 0.471, 0.3399, 0.5279, 0.3399, 0.5278, 0.3429, 0.4711, 0.3429, 0.3373, 0.3401, 0.471, 0.3399, 0.4711, 0.3429, 0.34, 0.3428, 0.5278, 0.6615, 0.5278, 0.5306, 0.6587, 0.5306, 0.6588, 0.6617, 0.5278, 0.5306, 0.5278, 0.4739, 0.6587, 0.4739, 0.6587, 0.5306, 0.5278, 0.4739, 0.5278, 0.3429, 0.6589, 0.3428, 0.6587, 0.4739, 0.471, 0.6615, 0.471, 0.5306, 0.5278, 0.5306, 0.5278, 0.6615, 0.471, 0.5306, 0.4711, 0.4738, 0.5278, 0.4739, 0.5278, 0.5306, 0.4711, 0.4738, 0.4711, 0.3429, 0.5278, 0.3429, 0.5278, 0.4739, 0.34, 0.6616, 0.3401, 0.5306, 0.471, 0.5306, 0.471, 0.6615, 0.3401, 0.5306, 0.3401, 0.4738, 0.4711, 0.4738, 0.471, 0.5306, 0.3401, 0.4738, 0.34, 0.3428, 0.4711, 0.3429, 0.4711, 0.4738])
me_cube_002.materials.append(mat_whitebox)
me_cube_002.materials.append(mat_ribbon)
me_cube_002.use_remesh_preserve_volume = False
me_cube_002.use_remesh_preserve_attributes = False
me_cube_002.use_mirror_vertex_groups = False
me_cube_002.update()

# ---- objects
ob_giftlid = bpy.data.objects.new('GiftLid', me_cube_003)
ob_giftbox = bpy.data.objects.new('GiftBox', me_cube_002)

# ---- transforms, parenting, visibility, modifiers, constraints
ob_giftlid.location = (0.0, 0.0, 1.1)
ob_giftlid.lock_rotations_4d = False
ob_giftlid.empty_display_type = 'ARROWS'
ob_giftlid.color = (0.0, 0.0, 0.0, 1.0)
ob_giftlid.lineart.crease_threshold = 0.0
ob_giftbox.location = (0.0, 0.0, 0.0)
ob_giftbox.lock_rotations_4d = False
ob_giftbox.empty_display_type = 'ARROWS'
ob_giftbox.color = (0.0, 0.0, 0.0, 1.0)
ob_giftbox.lineart.crease_threshold = 0.0

# ---- collection membership
col_collection_1.objects.link(ob_giftlid)
col_collection_1.objects.link(ob_giftbox)

# ---- scene / render settings (as saved in the file)
scene.frame_start = 1; scene.frame_end = 250; scene.frame_set(1)
scene.render.engine = 'BLENDER_EEVEE_NEXT'
scene.render.image_settings.color_mode = 'RGB'
scene.render.image_settings.compression = 90
scene.render.resolution_x = 800
scene.render.resolution_y = 600
scene.render.pixel_aspect_x = 100.0
scene.render.pixel_aspect_y = 100.0
scene.render.fps = 25
scene.render.dither_intensity = 0.0
scene.render.use_compositing = False
scene.render.use_sequencer = False
scene.render.bake_margin = 8
scene.render.bake_bias = 0.0
scene.render.use_stamp_time = False
scene.render.use_stamp_date = False
scene.render.use_stamp_frame = False
scene.render.use_stamp_camera = False
scene.render.use_stamp_scene = False
scene.render.use_stamp_filename = False
scene.render.use_stamp_render_time = False
scene.render.stamp_font_size = 0
scene.cycles.use_denoising = False
scene.cycles.samples = 10
scene.cycles.sampling_pattern = 'TABULATED_SOBOL'
scene.cycles.light_sampling_threshold = 0.0
scene.cycles.use_adaptive_sampling = False
scene.cycles.use_light_tree = False
scene.cycles.blur_glossy = 0.0
scene.cycles.volume_bounces = 1
scene.cycles.pixel_filter_type = 'GAUSSIAN'
scene.cycles.sample_clamp_indirect = 0.0
scene.view_settings.view_transform = 'Raw'
bpy.context.view_layer.update()

# ---- added for rendering (the .blend has no active camera and no usable light): camera, sun
cam_auto = bpy.data.cameras.new('AutoCamera')
cam_auto.lens = 50.0
cam_auto.sensor_width = 36.0
cam_auto.clip_end = 1000.0
ob_auto_camera = bpy.data.objects.new('AutoCamera', cam_auto)
scene.collection.objects.link(ob_auto_camera)
ob_auto_camera.location = (2.88858, -3.4663, 3.20576)
ob_auto_camera.rotation_euler = (1.09748, -7.21219e-08, 0.694738)
scene.camera = ob_auto_camera
light_auto_sun = bpy.data.lights.new('AutoSun', 'SUN')
light_auto_sun.energy = 3.0
light_auto_sun.angle = 0.0523599
ob_auto_sun = bpy.data.objects.new('AutoSun', light_auto_sun)
scene.collection.objects.link(ob_auto_sun)
ob_auto_sun.rotation_euler = (0.872665, 0.174533, 0.523599)
bpy.context.view_layer.update()
